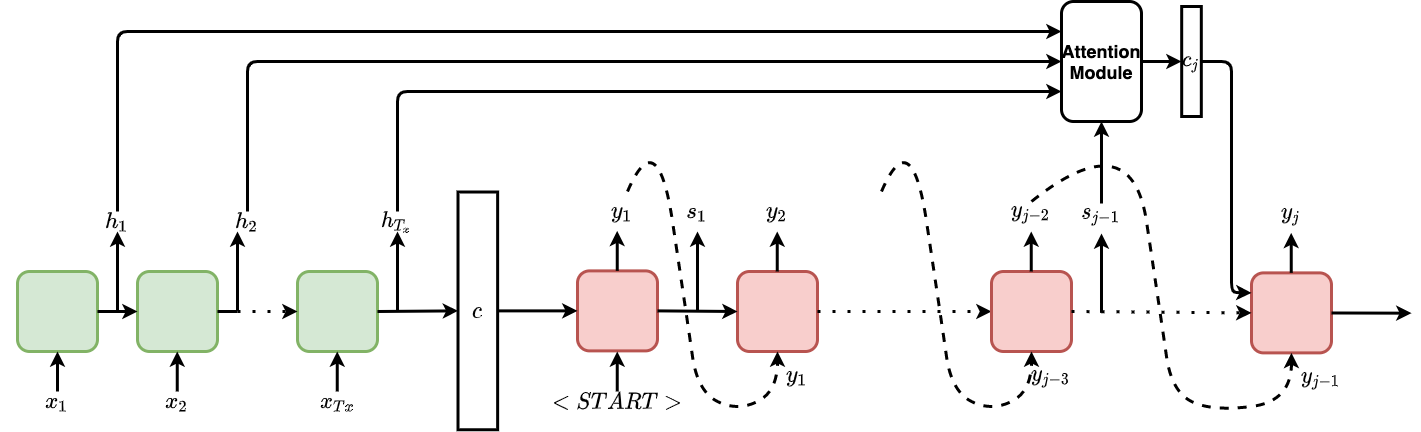

The diagram above was exported from draw.io. Its source (the exported page's mxGraphModel, read from the mxfile embedded in the PNG):
<mxGraphModel dx="1106" dy="997" grid="1" gridSize="10" guides="1" tooltips="1" connect="1" arrows="1" fold="1" page="1" pageScale="1" pageWidth="1920" pageHeight="1200" background="none" math="1" shadow="0">
  <root>
    <mxCell id="0" />
    <mxCell id="1" parent="0" />
    <mxCell id="a5S_pBaPSobmieFjmgi5-2" value="" style="rounded=1;whiteSpace=wrap;html=1;strokeWidth=3;fillColor=#d5e8d4;strokeColor=#82b366;fontSize=18;fontStyle=1" parent="1" vertex="1">
      <mxGeometry x="40" y="320" width="80" height="80" as="geometry" />
    </mxCell>
    <mxCell id="SizWFgxuZu8o94gtDa4A-1" value="" style="rounded=1;whiteSpace=wrap;html=1;strokeWidth=3;fillColor=#d5e8d4;strokeColor=#82b366;fontSize=18;fontStyle=1" parent="1" vertex="1">
      <mxGeometry x="320" y="320" width="80" height="80" as="geometry" />
    </mxCell>
    <mxCell id="SizWFgxuZu8o94gtDa4A-2" value="" style="rounded=1;whiteSpace=wrap;html=1;strokeWidth=3;fillColor=#d5e8d4;strokeColor=#82b366;fontSize=18;fontStyle=1" parent="1" vertex="1">
      <mxGeometry x="160" y="320" width="80" height="80" as="geometry" />
    </mxCell>
    <mxCell id="SizWFgxuZu8o94gtDa4A-3" value="" style="rounded=1;whiteSpace=wrap;html=1;strokeWidth=3;fillColor=#f8cecc;strokeColor=#b85450;fontSize=18;fontStyle=1" parent="1" vertex="1">
      <mxGeometry x="600" y="319.38" width="80" height="80" as="geometry" />
    </mxCell>
    <mxCell id="SizWFgxuZu8o94gtDa4A-4" value="" style="rounded=1;whiteSpace=wrap;html=1;strokeWidth=3;fillColor=#f8cecc;strokeColor=#b85450;fontSize=18;fontStyle=1" parent="1" vertex="1">
      <mxGeometry x="1274" y="321.38" width="80" height="80" as="geometry" />
    </mxCell>
    <mxCell id="SizWFgxuZu8o94gtDa4A-5" value="" style="rounded=1;whiteSpace=wrap;html=1;strokeWidth=3;fillColor=#f8cecc;strokeColor=#b85450;fontSize=18;fontStyle=1" parent="1" vertex="1">
      <mxGeometry x="760" y="320" width="80" height="80" as="geometry" />
    </mxCell>
    <mxCell id="SizWFgxuZu8o94gtDa4A-6" value="" style="rounded=0;whiteSpace=wrap;html=1;rotation=90;strokeWidth=3;fontSize=18;fontStyle=1" parent="1" vertex="1">
      <mxGeometry x="381.45" y="339.56" width="237.74" height="39.63" as="geometry" />
    </mxCell>
    <mxCell id="SizWFgxuZu8o94gtDa4A-7" value="" style="endArrow=classic;html=1;exitX=1;exitY=0.5;exitDx=0;exitDy=0;strokeWidth=3;fontSize=18;fontStyle=1" parent="1" source="a5S_pBaPSobmieFjmgi5-2" target="SizWFgxuZu8o94gtDa4A-2" edge="1">
      <mxGeometry width="50" height="50" relative="1" as="geometry">
        <mxPoint x="610" y="470" as="sourcePoint" />
        <mxPoint x="660" y="420" as="targetPoint" />
        <Array as="points" />
      </mxGeometry>
    </mxCell>
    <mxCell id="SizWFgxuZu8o94gtDa4A-8" value="" style="endArrow=classic;html=1;strokeWidth=3;entryX=0;entryY=0.5;entryDx=0;entryDy=0;dashed=1;dashPattern=1 4;fontSize=18;fontStyle=1" parent="1" target="SizWFgxuZu8o94gtDa4A-1" edge="1">
      <mxGeometry width="50" height="50" relative="1" as="geometry">
        <mxPoint x="260" y="360" as="sourcePoint" />
        <mxPoint x="370" y="370" as="targetPoint" />
      </mxGeometry>
    </mxCell>
    <mxCell id="SizWFgxuZu8o94gtDa4A-9" value="" style="endArrow=classic;html=1;exitX=1;exitY=0.5;exitDx=0;exitDy=0;strokeWidth=3;entryX=0.5;entryY=1;entryDx=0;entryDy=0;fontSize=18;fontStyle=1" parent="1" source="SizWFgxuZu8o94gtDa4A-1" target="SizWFgxuZu8o94gtDa4A-6" edge="1">
      <mxGeometry width="50" height="50" relative="1" as="geometry">
        <mxPoint x="380" y="380" as="sourcePoint" />
        <mxPoint x="420" y="380" as="targetPoint" />
      </mxGeometry>
    </mxCell>
    <mxCell id="SizWFgxuZu8o94gtDa4A-10" value="" style="endArrow=classic;html=1;exitX=0.5;exitY=0;exitDx=0;exitDy=0;strokeWidth=3;entryX=0;entryY=0.5;entryDx=0;entryDy=0;fontSize=18;fontStyle=1" parent="1" source="SizWFgxuZu8o94gtDa4A-6" target="SizWFgxuZu8o94gtDa4A-3" edge="1">
      <mxGeometry width="50" height="50" relative="1" as="geometry">
        <mxPoint x="390" y="390" as="sourcePoint" />
        <mxPoint x="430" y="390" as="targetPoint" />
      </mxGeometry>
    </mxCell>
    <mxCell id="SizWFgxuZu8o94gtDa4A-11" value="" style="endArrow=classic;html=1;exitX=1;exitY=0.5;exitDx=0;exitDy=0;strokeWidth=3;entryX=0;entryY=0.5;entryDx=0;entryDy=0;entryPerimeter=0;fontSize=18;fontStyle=1" parent="1" source="SizWFgxuZu8o94gtDa4A-3" target="SizWFgxuZu8o94gtDa4A-5" edge="1">
      <mxGeometry width="50" height="50" relative="1" as="geometry">
        <mxPoint x="710" y="359.3800000000001" as="sourcePoint" />
        <mxPoint x="470" y="400" as="targetPoint" />
      </mxGeometry>
    </mxCell>
    <mxCell id="SizWFgxuZu8o94gtDa4A-12" value="" style="endArrow=classic;html=1;strokeWidth=3;dashed=1;dashPattern=1 4;fontSize=18;fontStyle=1;entryX=0;entryY=0.5;entryDx=0;entryDy=0;" parent="1" source="SizWFgxuZu8o94gtDa4A-5" target="Q53sSGNXXeOIpUWTf8pt-12" edge="1">
      <mxGeometry width="50" height="50" relative="1" as="geometry">
        <mxPoint x="944" y="360" as="sourcePoint" />
        <mxPoint x="1274" y="361" as="targetPoint" />
      </mxGeometry>
    </mxCell>
    <mxCell id="2NaZ8onu1MN3g-xKMK61-4" value="" style="endArrow=classic;html=1;strokeWidth=3;entryX=0.5;entryY=1;entryDx=0;entryDy=0;fontSize=18;fontStyle=1" parent="1" target="a5S_pBaPSobmieFjmgi5-2" edge="1">
      <mxGeometry width="50" height="50" relative="1" as="geometry">
        <mxPoint x="80" y="440" as="sourcePoint" />
        <mxPoint x="170" y="370" as="targetPoint" />
        <Array as="points" />
      </mxGeometry>
    </mxCell>
    <mxCell id="2NaZ8onu1MN3g-xKMK61-5" value="" style="endArrow=classic;html=1;strokeWidth=3;entryX=0.5;entryY=1;entryDx=0;entryDy=0;fontSize=18;fontStyle=1" parent="1" edge="1">
      <mxGeometry width="50" height="50" relative="1" as="geometry">
        <mxPoint x="199.75" y="440" as="sourcePoint" />
        <mxPoint x="199.75" y="400" as="targetPoint" />
        <Array as="points" />
      </mxGeometry>
    </mxCell>
    <mxCell id="2NaZ8onu1MN3g-xKMK61-6" value="" style="endArrow=classic;html=1;strokeWidth=3;entryX=0.5;entryY=1;entryDx=0;entryDy=0;fontSize=18;fontStyle=1" parent="1" edge="1">
      <mxGeometry width="50" height="50" relative="1" as="geometry">
        <mxPoint x="359.75" y="440" as="sourcePoint" />
        <mxPoint x="359.75" y="400" as="targetPoint" />
        <Array as="points" />
      </mxGeometry>
    </mxCell>
    <mxCell id="2NaZ8onu1MN3g-xKMK61-7" value="" style="endArrow=classic;html=1;strokeWidth=3;fontSize=18;fontStyle=1" parent="1" edge="1">
      <mxGeometry width="50" height="50" relative="1" as="geometry">
        <mxPoint x="140" y="359.38" as="sourcePoint" />
        <mxPoint x="140" y="280" as="targetPoint" />
        <Array as="points" />
      </mxGeometry>
    </mxCell>
    <mxCell id="2NaZ8onu1MN3g-xKMK61-10" value="" style="endArrow=classic;html=1;strokeWidth=3;fontSize=18;fontStyle=1" parent="1" edge="1">
      <mxGeometry width="50" height="50" relative="1" as="geometry">
        <mxPoint x="260" y="359.3800000000001" as="sourcePoint" />
        <mxPoint x="260" y="280" as="targetPoint" />
        <Array as="points" />
      </mxGeometry>
    </mxCell>
    <mxCell id="2NaZ8onu1MN3g-xKMK61-11" value="" style="endArrow=classic;html=1;strokeWidth=3;fontSize=18;fontStyle=1" parent="1" edge="1">
      <mxGeometry width="50" height="50" relative="1" as="geometry">
        <mxPoint x="420" y="359.3800000000001" as="sourcePoint" />
        <mxPoint x="420" y="280" as="targetPoint" />
        <Array as="points" />
      </mxGeometry>
    </mxCell>
    <mxCell id="2NaZ8onu1MN3g-xKMK61-13" value="" style="endArrow=classic;html=1;strokeWidth=3;fontSize=18;fontStyle=1" parent="1" edge="1">
      <mxGeometry width="50" height="50" relative="1" as="geometry">
        <mxPoint x="720" y="359.3800000000001" as="sourcePoint" />
        <mxPoint x="720" y="280" as="targetPoint" />
        <Array as="points" />
      </mxGeometry>
    </mxCell>
    <mxCell id="2NaZ8onu1MN3g-xKMK61-14" value="" style="endArrow=classic;html=1;strokeWidth=3;fontSize=18;fontStyle=1" parent="1" edge="1">
      <mxGeometry width="50" height="50" relative="1" as="geometry">
        <mxPoint x="1124" y="361.3800000000001" as="sourcePoint" />
        <mxPoint x="1124" y="282" as="targetPoint" />
        <Array as="points" />
      </mxGeometry>
    </mxCell>
    <mxCell id="2NaZ8onu1MN3g-xKMK61-15" value="" style="endArrow=classic;html=1;strokeWidth=3;entryX=0.5;entryY=1;entryDx=0;entryDy=0;fontSize=18;fontStyle=1" parent="1" edge="1">
      <mxGeometry width="50" height="50" relative="1" as="geometry">
        <mxPoint x="639.75" y="319.38" as="sourcePoint" />
        <mxPoint x="639.75" y="279.38" as="targetPoint" />
        <Array as="points" />
      </mxGeometry>
    </mxCell>
    <mxCell id="2NaZ8onu1MN3g-xKMK61-16" value="" style="endArrow=classic;html=1;strokeWidth=3;entryX=0.5;entryY=1;entryDx=0;entryDy=0;fontSize=18;fontStyle=1" parent="1" edge="1">
      <mxGeometry width="50" height="50" relative="1" as="geometry">
        <mxPoint x="799.75" y="320.0000000000001" as="sourcePoint" />
        <mxPoint x="799.75" y="280" as="targetPoint" />
        <Array as="points" />
      </mxGeometry>
    </mxCell>
    <mxCell id="2NaZ8onu1MN3g-xKMK61-17" value="" style="endArrow=classic;html=1;strokeWidth=3;entryX=0.5;entryY=1;entryDx=0;entryDy=0;fontSize=18;fontStyle=1" parent="1" edge="1">
      <mxGeometry width="50" height="50" relative="1" as="geometry">
        <mxPoint x="1313.75" y="321.3800000000001" as="sourcePoint" />
        <mxPoint x="1313.75" y="281.38" as="targetPoint" />
        <Array as="points" />
      </mxGeometry>
    </mxCell>
    <mxCell id="2NaZ8onu1MN3g-xKMK61-20" value="" style="curved=1;endArrow=classic;html=1;fontFamily=Verdana;fontSize=18;strokeWidth=3;dashed=1;fontStyle=1" parent="1" edge="1">
      <mxGeometry width="50" height="50" relative="1" as="geometry">
        <mxPoint x="650" y="240" as="sourcePoint" />
        <mxPoint x="800" y="400" as="targetPoint" />
        <Array as="points">
          <mxPoint x="680" y="170" />
          <mxPoint x="710" y="370" />
          <mxPoint x="720" y="440" />
          <mxPoint x="760" y="460" />
          <mxPoint x="800" y="440" />
        </Array>
      </mxGeometry>
    </mxCell>
    <mxCell id="2NaZ8onu1MN3g-xKMK61-22" value="$$x_{1}$$" style="text;html=1;strokeColor=none;fillColor=none;align=center;verticalAlign=middle;whiteSpace=wrap;rounded=0;fontFamily=Verdana;fontSize=18;strokeWidth=3;fontStyle=1" parent="1" vertex="1">
      <mxGeometry x="60" y="440" width="40" height="20" as="geometry" />
    </mxCell>
    <mxCell id="2NaZ8onu1MN3g-xKMK61-23" value="$$x_{2}$$" style="text;html=1;strokeColor=none;fillColor=none;align=center;verticalAlign=middle;whiteSpace=wrap;rounded=0;fontFamily=Verdana;fontSize=18;strokeWidth=3;fontStyle=1" parent="1" vertex="1">
      <mxGeometry x="180" y="440" width="40" height="20" as="geometry" />
    </mxCell>
    <mxCell id="2NaZ8onu1MN3g-xKMK61-24" value="$$x_{T{x}}$$" style="text;html=1;strokeColor=none;fillColor=none;align=center;verticalAlign=middle;whiteSpace=wrap;rounded=0;fontFamily=Verdana;fontSize=18;strokeWidth=3;fontStyle=1" parent="1" vertex="1">
      <mxGeometry x="341.45" y="440" width="40" height="20" as="geometry" />
    </mxCell>
    <mxCell id="2NaZ8onu1MN3g-xKMK61-25" value="$$h_{1}$$" style="text;html=1;strokeColor=none;fillColor=none;align=center;verticalAlign=middle;whiteSpace=wrap;rounded=0;fontFamily=Verdana;fontSize=18;strokeWidth=3;fontStyle=1" parent="1" vertex="1">
      <mxGeometry x="120" y="260" width="40" height="20" as="geometry" />
    </mxCell>
    <mxCell id="2NaZ8onu1MN3g-xKMK61-26" value="$$h_{2}$$" style="text;html=1;strokeColor=none;fillColor=none;align=center;verticalAlign=middle;whiteSpace=wrap;rounded=0;fontFamily=Verdana;fontSize=18;strokeWidth=3;fontStyle=1" parent="1" vertex="1">
      <mxGeometry x="250" y="260" width="40" height="20" as="geometry" />
    </mxCell>
    <mxCell id="2NaZ8onu1MN3g-xKMK61-27" value="$$h_{T_{x}}$$" style="text;html=1;strokeColor=none;fillColor=none;align=center;verticalAlign=middle;whiteSpace=wrap;rounded=0;fontFamily=Verdana;fontSize=18;strokeWidth=3;fontStyle=1" parent="1" vertex="1">
      <mxGeometry x="400" y="260" width="40" height="20" as="geometry" />
    </mxCell>
    <mxCell id="2NaZ8onu1MN3g-xKMK61-28" value="$$c$$" style="text;html=1;strokeColor=none;fillColor=none;align=center;verticalAlign=middle;whiteSpace=wrap;rounded=0;fontFamily=Verdana;fontSize=18;strokeWidth=3;fontStyle=1" parent="1" vertex="1">
      <mxGeometry x="480.32" y="349.38" width="40" height="20" as="geometry" />
    </mxCell>
    <mxCell id="2NaZ8onu1MN3g-xKMK61-29" value="$$y_{1}$$" style="text;html=1;strokeColor=none;fillColor=none;align=center;verticalAlign=middle;whiteSpace=wrap;rounded=0;fontFamily=Verdana;fontSize=18;strokeWidth=3;fontStyle=1" parent="1" vertex="1">
      <mxGeometry x="625" y="250" width="40" height="20" as="geometry" />
    </mxCell>
    <mxCell id="2NaZ8onu1MN3g-xKMK61-30" value="$$y_{2}$$" style="text;html=1;strokeColor=none;fillColor=none;align=center;verticalAlign=middle;whiteSpace=wrap;rounded=0;fontFamily=Verdana;fontSize=18;strokeWidth=3;fontStyle=1" parent="1" vertex="1">
      <mxGeometry x="780" y="250" width="40" height="20" as="geometry" />
    </mxCell>
    <mxCell id="2NaZ8onu1MN3g-xKMK61-31" value="$$y_j$$" style="text;html=1;strokeColor=none;fillColor=none;align=center;verticalAlign=middle;whiteSpace=wrap;rounded=0;fontFamily=Verdana;fontSize=18;strokeWidth=3;fontStyle=1" parent="1" vertex="1">
      <mxGeometry x="1294" y="252" width="40" height="20" as="geometry" />
    </mxCell>
    <mxCell id="2NaZ8onu1MN3g-xKMK61-32" value="$$s_{1}$$" style="text;html=1;strokeColor=none;fillColor=none;align=center;verticalAlign=middle;whiteSpace=wrap;rounded=0;fontFamily=Verdana;fontSize=18;strokeWidth=3;fontStyle=1" parent="1" vertex="1">
      <mxGeometry x="700" y="250" width="40" height="20" as="geometry" />
    </mxCell>
    <mxCell id="2NaZ8onu1MN3g-xKMK61-33" value="" style="endArrow=classic;html=1;strokeWidth=3;entryX=0.5;entryY=1;entryDx=0;entryDy=0;fontSize=18;fontStyle=1" parent="1" edge="1">
      <mxGeometry width="50" height="50" relative="1" as="geometry">
        <mxPoint x="639.75" y="440" as="sourcePoint" />
        <mxPoint x="639.75" y="400" as="targetPoint" />
        <Array as="points" />
      </mxGeometry>
    </mxCell>
    <mxCell id="2NaZ8onu1MN3g-xKMK61-34" value="&lt;span style=&quot;font-size: 18px;&quot;&gt;$$&amp;lt;START&amp;gt;$$&lt;/span&gt;" style="text;html=1;strokeColor=none;fillColor=none;align=center;verticalAlign=middle;whiteSpace=wrap;rounded=0;fontFamily=Verdana;fontSize=18;strokeWidth=3;fontStyle=1" parent="1" vertex="1">
      <mxGeometry x="620" y="440" width="40" height="20" as="geometry" />
    </mxCell>
    <mxCell id="2NaZ8onu1MN3g-xKMK61-35" value="$$s_{j-1}$$" style="text;html=1;strokeColor=none;fillColor=none;align=center;verticalAlign=middle;whiteSpace=wrap;rounded=0;fontFamily=Verdana;fontSize=18;strokeWidth=3;fontStyle=1" parent="1" vertex="1">
      <mxGeometry x="1104" y="252" width="40" height="20" as="geometry" />
    </mxCell>
    <mxCell id="2NaZ8onu1MN3g-xKMK61-36" value="" style="endArrow=none;html=1;fontFamily=Verdana;fontSize=18;strokeWidth=3;exitX=1;exitY=0.5;exitDx=0;exitDy=0;fontStyle=1" parent="1" source="SizWFgxuZu8o94gtDa4A-2" edge="1">
      <mxGeometry width="50" height="50" relative="1" as="geometry">
        <mxPoint x="520" y="380" as="sourcePoint" />
        <mxPoint x="260" y="360" as="targetPoint" />
      </mxGeometry>
    </mxCell>
    <mxCell id="2NaZ8onu1MN3g-xKMK61-37" value="" style="curved=1;endArrow=classic;html=1;fontFamily=Verdana;fontSize=18;strokeWidth=3;dashed=1;entryX=0.5;entryY=1;entryDx=0;entryDy=0;fontStyle=1;exitX=0.5;exitY=0;exitDx=0;exitDy=0;" parent="1" source="Q53sSGNXXeOIpUWTf8pt-15" target="SizWFgxuZu8o94gtDa4A-4" edge="1">
      <mxGeometry width="50" height="50" relative="1" as="geometry">
        <mxPoint x="1124" y="240" as="sourcePoint" />
        <mxPoint x="1274" y="400" as="targetPoint" />
        <Array as="points">
          <mxPoint x="1154" y="170" />
          <mxPoint x="1184" y="370" />
          <mxPoint x="1194" y="440" />
          <mxPoint x="1234" y="460" />
          <mxPoint x="1314" y="450" />
        </Array>
      </mxGeometry>
    </mxCell>
    <mxCell id="2NaZ8onu1MN3g-xKMK61-38" value="$$y_{1}$$" style="text;html=1;strokeColor=none;fillColor=none;align=center;verticalAlign=middle;whiteSpace=wrap;rounded=0;fontFamily=Verdana;fontSize=18;strokeWidth=3;fontStyle=1" parent="1" vertex="1">
      <mxGeometry x="800" y="414" width="40" height="20" as="geometry" />
    </mxCell>
    <mxCell id="2NaZ8onu1MN3g-xKMK61-39" value="$$y_{j-1}$$" style="text;html=1;strokeColor=none;fillColor=none;align=center;verticalAlign=middle;whiteSpace=wrap;rounded=0;fontFamily=Verdana;fontSize=18;strokeWidth=3;fontStyle=1" parent="1" vertex="1">
      <mxGeometry x="1324" y="418" width="40" height="16" as="geometry" />
    </mxCell>
    <mxCell id="Q53sSGNXXeOIpUWTf8pt-2" value="&lt;font style=&quot;font-size: 18px;&quot;&gt;Attention Module&lt;/font&gt;" style="rounded=1;whiteSpace=wrap;html=1;strokeWidth=3;fontSize=18;fontStyle=1" parent="1" vertex="1">
      <mxGeometry x="1084" y="50" width="80" height="120" as="geometry" />
    </mxCell>
    <mxCell id="Q53sSGNXXeOIpUWTf8pt-4" value="" style="endArrow=classic;html=1;entryX=0;entryY=0.25;entryDx=0;entryDy=0;exitX=0.5;exitY=0;exitDx=0;exitDy=0;strokeWidth=3;fontSize=18;fontStyle=1" parent="1" source="2NaZ8onu1MN3g-xKMK61-25" target="Q53sSGNXXeOIpUWTf8pt-2" edge="1">
      <mxGeometry width="50" height="50" relative="1" as="geometry">
        <mxPoint x="670" y="590" as="sourcePoint" />
        <mxPoint x="720" y="540" as="targetPoint" />
        <Array as="points">
          <mxPoint x="140" y="80" />
        </Array>
      </mxGeometry>
    </mxCell>
    <mxCell id="Q53sSGNXXeOIpUWTf8pt-5" value="" style="endArrow=classic;html=1;entryX=0;entryY=0.5;entryDx=0;entryDy=0;exitX=0.5;exitY=0;exitDx=0;exitDy=0;strokeWidth=3;fontSize=18;fontStyle=1" parent="1" source="2NaZ8onu1MN3g-xKMK61-26" target="Q53sSGNXXeOIpUWTf8pt-2" edge="1">
      <mxGeometry width="50" height="50" relative="1" as="geometry">
        <mxPoint x="150" y="270" as="sourcePoint" />
        <mxPoint x="970" y="90" as="targetPoint" />
        <Array as="points">
          <mxPoint x="270" y="110" />
        </Array>
      </mxGeometry>
    </mxCell>
    <mxCell id="Q53sSGNXXeOIpUWTf8pt-6" value="" style="endArrow=classic;html=1;entryX=0;entryY=0.75;entryDx=0;entryDy=0;exitX=0.5;exitY=0;exitDx=0;exitDy=0;strokeWidth=3;fontSize=18;fontStyle=1" parent="1" source="2NaZ8onu1MN3g-xKMK61-27" target="Q53sSGNXXeOIpUWTf8pt-2" edge="1">
      <mxGeometry width="50" height="50" relative="1" as="geometry">
        <mxPoint x="160" y="280" as="sourcePoint" />
        <mxPoint x="980" y="100" as="targetPoint" />
        <Array as="points">
          <mxPoint x="420" y="140" />
        </Array>
      </mxGeometry>
    </mxCell>
    <mxCell id="Q53sSGNXXeOIpUWTf8pt-7" value="" style="endArrow=classic;html=1;strokeWidth=3;entryX=0.5;entryY=1;entryDx=0;entryDy=0;exitX=0.5;exitY=0;exitDx=0;exitDy=0;fontSize=18;fontStyle=1" parent="1" source="2NaZ8onu1MN3g-xKMK61-35" target="Q53sSGNXXeOIpUWTf8pt-2" edge="1">
      <mxGeometry width="50" height="50" relative="1" as="geometry">
        <mxPoint x="734" y="590" as="sourcePoint" />
        <mxPoint x="784" y="540" as="targetPoint" />
      </mxGeometry>
    </mxCell>
    <mxCell id="Q53sSGNXXeOIpUWTf8pt-8" value="" style="endArrow=classic;html=1;strokeWidth=3;exitX=1;exitY=0.5;exitDx=0;exitDy=0;fontSize=18;fontStyle=1" parent="1" source="Q53sSGNXXeOIpUWTf8pt-2" edge="1">
      <mxGeometry width="50" height="50" relative="1" as="geometry">
        <mxPoint x="1134" y="262" as="sourcePoint" />
        <mxPoint x="1204" y="110" as="targetPoint" />
      </mxGeometry>
    </mxCell>
    <mxCell id="Q53sSGNXXeOIpUWTf8pt-9" value="" style="rounded=0;whiteSpace=wrap;html=1;rotation=90;strokeWidth=3;fontSize=18;fontStyle=1" parent="1" vertex="1">
      <mxGeometry x="1159" y="100.17999999999999" width="110" height="19.63" as="geometry" />
    </mxCell>
    <mxCell id="Q53sSGNXXeOIpUWTf8pt-10" value="$$c_{j}$$" style="text;html=1;strokeColor=none;fillColor=none;align=center;verticalAlign=middle;whiteSpace=wrap;rounded=0;fontSize=18;strokeWidth=3;fontStyle=1" parent="1" vertex="1">
      <mxGeometry x="1194" y="100.18" width="40" height="20" as="geometry" />
    </mxCell>
    <mxCell id="Q53sSGNXXeOIpUWTf8pt-12" value="" style="rounded=1;whiteSpace=wrap;html=1;strokeWidth=3;fillColor=#f8cecc;strokeColor=#b85450;fontSize=18;fontStyle=1" parent="1" vertex="1">
      <mxGeometry x="1014" y="320" width="80" height="80" as="geometry" />
    </mxCell>
    <mxCell id="Q53sSGNXXeOIpUWTf8pt-13" value="" style="endArrow=classic;html=1;strokeWidth=3;entryX=0.5;entryY=1;entryDx=0;entryDy=0;fontSize=18;fontStyle=1" parent="1" edge="1">
      <mxGeometry width="50" height="50" relative="1" as="geometry">
        <mxPoint x="1053.75" y="320" as="sourcePoint" />
        <mxPoint x="1053.75" y="280" as="targetPoint" />
        <Array as="points" />
      </mxGeometry>
    </mxCell>
    <mxCell id="Q53sSGNXXeOIpUWTf8pt-14" value="" style="curved=1;endArrow=classic;html=1;fontFamily=Verdana;fontSize=18;strokeWidth=3;dashed=1;fontStyle=1" parent="1" edge="1">
      <mxGeometry width="50" height="50" relative="1" as="geometry">
        <mxPoint x="904" y="240" as="sourcePoint" />
        <mxPoint x="1054" y="400" as="targetPoint" />
        <Array as="points">
          <mxPoint x="934" y="170" />
          <mxPoint x="964" y="370" />
          <mxPoint x="974" y="440" />
          <mxPoint x="1014" y="460" />
          <mxPoint x="1054" y="440" />
        </Array>
      </mxGeometry>
    </mxCell>
    <mxCell id="Q53sSGNXXeOIpUWTf8pt-15" value="$$y_{j-2}$$" style="text;html=1;strokeColor=none;fillColor=none;align=center;verticalAlign=middle;whiteSpace=wrap;rounded=0;fontFamily=Verdana;fontSize=18;strokeWidth=3;fontStyle=1" parent="1" vertex="1">
      <mxGeometry x="1034" y="250" width="40" height="20" as="geometry" />
    </mxCell>
    <mxCell id="Q53sSGNXXeOIpUWTf8pt-16" value="$$y_{j-3}$$" style="text;html=1;strokeColor=none;fillColor=none;align=center;verticalAlign=middle;whiteSpace=wrap;rounded=0;fontFamily=Verdana;fontSize=18;strokeWidth=3;fontStyle=1" parent="1" vertex="1">
      <mxGeometry x="1054" y="414" width="40" height="20" as="geometry" />
    </mxCell>
    <mxCell id="Q53sSGNXXeOIpUWTf8pt-17" value="" style="endArrow=classic;html=1;entryX=0;entryY=0.25;entryDx=0;entryDy=0;strokeWidth=3;exitX=0.5;exitY=0;exitDx=0;exitDy=0;fontSize=18;fontStyle=1" parent="1" source="Q53sSGNXXeOIpUWTf8pt-9" target="SizWFgxuZu8o94gtDa4A-4" edge="1">
      <mxGeometry width="50" height="50" relative="1" as="geometry">
        <mxPoint x="494" y="270" as="sourcePoint" />
        <mxPoint x="1094" y="150" as="targetPoint" />
        <Array as="points">
          <mxPoint x="1254" y="110" />
          <mxPoint x="1254" y="341" />
        </Array>
      </mxGeometry>
    </mxCell>
    <mxCell id="Q53sSGNXXeOIpUWTf8pt-18" value="" style="endArrow=classic;html=1;strokeWidth=3;entryX=0;entryY=0.5;entryDx=0;entryDy=0;entryPerimeter=0;fontSize=18;fontStyle=1" parent="1" source="SizWFgxuZu8o94gtDa4A-4" edge="1">
      <mxGeometry width="50" height="50" relative="1" as="geometry">
        <mxPoint x="1354" y="361.0700000000001" as="sourcePoint" />
        <mxPoint x="1434" y="361.69" as="targetPoint" />
      </mxGeometry>
    </mxCell>
    <mxCell id="g2bvUDy1xcK_O7pIXJd8-2" value="" style="endArrow=classic;html=1;strokeWidth=3;dashed=1;dashPattern=1 4;fontSize=18;fontStyle=1;entryX=0;entryY=0.5;entryDx=0;entryDy=0;exitX=1;exitY=0.5;exitDx=0;exitDy=0;" parent="1" source="Q53sSGNXXeOIpUWTf8pt-12" target="SizWFgxuZu8o94gtDa4A-4" edge="1">
      <mxGeometry width="50" height="50" relative="1" as="geometry">
        <mxPoint x="850" y="370" as="sourcePoint" />
        <mxPoint x="1024" y="370" as="targetPoint" />
      </mxGeometry>
    </mxCell>
  </root>
</mxGraphModel>